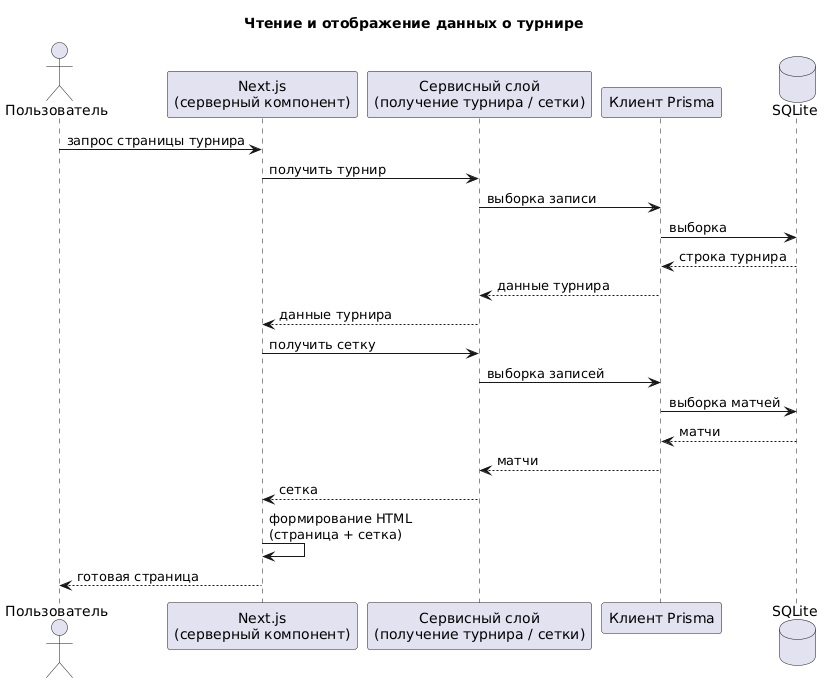

The diagram above was rendered by PlantUML. Its source (embedded in the PNG):
@startuml
title Чтение и отображение данных о турнире

actor "Пользователь" as User
participant "Next.js\n(серверный компонент)" as RSC
participant "Сервисный слой\n(получение турнира / сетки)" as Svc
participant "Клиент Prisma" as Prisma
database "SQLite" as DB

User -> RSC : запрос страницы турнира

RSC -> Svc : получить турнир
Svc -> Prisma : выборка записи
Prisma -> DB : выборка
DB --> Prisma : строка турнира
Prisma --> Svc : данные турнира
Svc --> RSC : данные турнира

RSC -> Svc : получить сетку
Svc -> Prisma : выборка записей
Prisma -> DB : выборка матчей
DB --> Prisma : матчи
Prisma --> Svc : матчи
Svc --> RSC : сетка

RSC -> RSC : формирование HTML\n(страница + сетка)
RSC --> User : готовая страница
@enduml